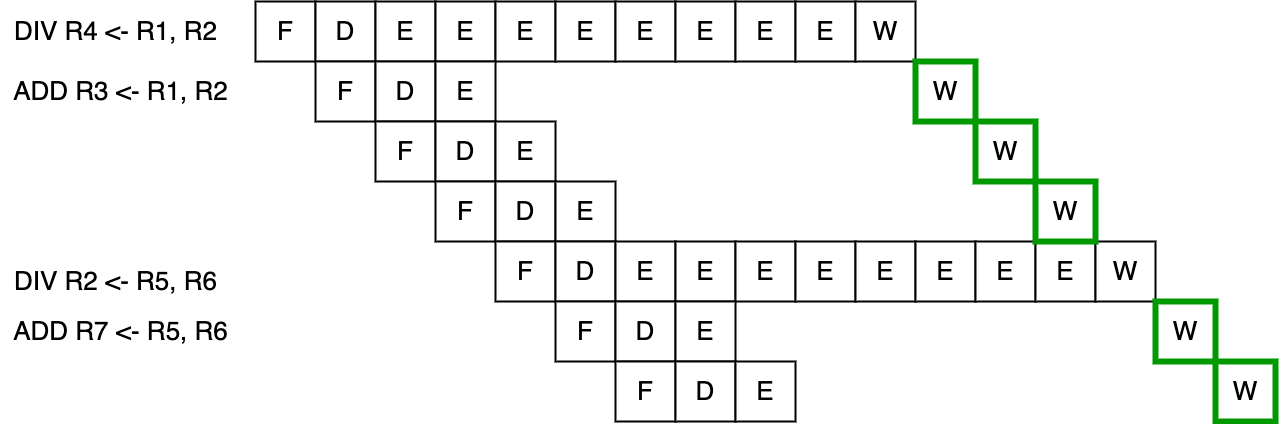

The diagram above was exported from draw.io. Its source (the exported page's mxGraphModel, read from the mxfile embedded in the PNG):
<mxGraphModel dx="2860" dy="704" grid="1" gridSize="10" guides="1" tooltips="1" connect="1" arrows="1" fold="1" page="0" pageScale="1" pageWidth="827" pageHeight="1169" background="#ffffff" math="0" shadow="0">
  <root>
    <mxCell id="0" />
    <mxCell id="1" parent="0" />
    <mxCell id="IMNWdDhcbhiBL1_5UMfC-1" value="&lt;font style=&quot;font-size: 26px;&quot;&gt;F&lt;/font&gt;" style="rounded=0;whiteSpace=wrap;html=1;strokeWidth=2;" vertex="1" parent="1">
      <mxGeometry x="-160" y="480" width="60" height="60" as="geometry" />
    </mxCell>
    <mxCell id="IMNWdDhcbhiBL1_5UMfC-2" value="&lt;font style=&quot;font-size: 26px;&quot;&gt;D&lt;/font&gt;" style="rounded=0;whiteSpace=wrap;html=1;strokeWidth=2;" vertex="1" parent="1">
      <mxGeometry x="-100" y="480" width="60" height="60" as="geometry" />
    </mxCell>
    <mxCell id="IMNWdDhcbhiBL1_5UMfC-3" value="&lt;font style=&quot;font-size: 26px;&quot;&gt;E&lt;/font&gt;" style="rounded=0;whiteSpace=wrap;html=1;strokeWidth=2;" vertex="1" parent="1">
      <mxGeometry x="-40" y="480" width="60" height="60" as="geometry" />
    </mxCell>
    <mxCell id="IMNWdDhcbhiBL1_5UMfC-4" value="&lt;font style=&quot;font-size: 26px;&quot;&gt;E&lt;/font&gt;" style="rounded=0;whiteSpace=wrap;html=1;strokeWidth=2;" vertex="1" parent="1">
      <mxGeometry x="20" y="480" width="60" height="60" as="geometry" />
    </mxCell>
    <mxCell id="IMNWdDhcbhiBL1_5UMfC-5" value="&lt;font style=&quot;font-size: 26px;&quot;&gt;E&lt;/font&gt;" style="rounded=0;whiteSpace=wrap;html=1;strokeWidth=2;" vertex="1" parent="1">
      <mxGeometry x="80" y="480" width="60" height="60" as="geometry" />
    </mxCell>
    <mxCell id="IMNWdDhcbhiBL1_5UMfC-6" value="&lt;font style=&quot;font-size: 26px;&quot;&gt;E&lt;/font&gt;" style="rounded=0;whiteSpace=wrap;html=1;strokeWidth=2;" vertex="1" parent="1">
      <mxGeometry x="140" y="480" width="60" height="60" as="geometry" />
    </mxCell>
    <mxCell id="IMNWdDhcbhiBL1_5UMfC-7" value="&lt;font style=&quot;font-size: 26px;&quot;&gt;E&lt;/font&gt;" style="rounded=0;whiteSpace=wrap;html=1;strokeWidth=2;" vertex="1" parent="1">
      <mxGeometry x="200" y="480" width="60" height="60" as="geometry" />
    </mxCell>
    <mxCell id="IMNWdDhcbhiBL1_5UMfC-8" value="&lt;font style=&quot;font-size: 26px;&quot;&gt;E&lt;/font&gt;" style="rounded=0;whiteSpace=wrap;html=1;strokeWidth=2;" vertex="1" parent="1">
      <mxGeometry x="260" y="480" width="60" height="60" as="geometry" />
    </mxCell>
    <mxCell id="IMNWdDhcbhiBL1_5UMfC-9" value="&lt;font style=&quot;font-size: 26px;&quot;&gt;E&lt;/font&gt;" style="rounded=0;whiteSpace=wrap;html=1;strokeWidth=2;" vertex="1" parent="1">
      <mxGeometry x="320" y="480" width="60" height="60" as="geometry" />
    </mxCell>
    <mxCell id="IMNWdDhcbhiBL1_5UMfC-10" value="&lt;font style=&quot;font-size: 26px;&quot;&gt;E&lt;/font&gt;" style="rounded=0;whiteSpace=wrap;html=1;strokeWidth=2;" vertex="1" parent="1">
      <mxGeometry x="380" y="480" width="60" height="60" as="geometry" />
    </mxCell>
    <mxCell id="IMNWdDhcbhiBL1_5UMfC-11" value="&lt;font style=&quot;font-size: 26px;&quot;&gt;W&lt;/font&gt;" style="rounded=0;whiteSpace=wrap;html=1;strokeWidth=2;" vertex="1" parent="1">
      <mxGeometry x="440" y="480" width="60" height="60" as="geometry" />
    </mxCell>
    <mxCell id="IMNWdDhcbhiBL1_5UMfC-12" value="&lt;font style=&quot;font-size: 26px;&quot;&gt;F&lt;/font&gt;" style="rounded=0;whiteSpace=wrap;html=1;strokeWidth=2;" vertex="1" parent="1">
      <mxGeometry x="-100" y="540" width="60" height="60" as="geometry" />
    </mxCell>
    <mxCell id="IMNWdDhcbhiBL1_5UMfC-13" value="&lt;font style=&quot;font-size: 26px;&quot;&gt;D&lt;/font&gt;" style="rounded=0;whiteSpace=wrap;html=1;strokeWidth=2;" vertex="1" parent="1">
      <mxGeometry x="-40" y="540" width="60" height="60" as="geometry" />
    </mxCell>
    <mxCell id="IMNWdDhcbhiBL1_5UMfC-14" value="&lt;font style=&quot;font-size: 26px;&quot;&gt;E&lt;/font&gt;" style="rounded=0;whiteSpace=wrap;html=1;strokeWidth=2;" vertex="1" parent="1">
      <mxGeometry x="20" y="540" width="60" height="60" as="geometry" />
    </mxCell>
    <mxCell id="IMNWdDhcbhiBL1_5UMfC-16" value="&lt;font style=&quot;font-size: 26px;&quot;&gt;F&lt;/font&gt;" style="rounded=0;whiteSpace=wrap;html=1;strokeWidth=2;" vertex="1" parent="1">
      <mxGeometry x="-40" y="600" width="60" height="60" as="geometry" />
    </mxCell>
    <mxCell id="IMNWdDhcbhiBL1_5UMfC-17" value="&lt;font style=&quot;font-size: 26px;&quot;&gt;D&lt;/font&gt;" style="rounded=0;whiteSpace=wrap;html=1;strokeWidth=2;" vertex="1" parent="1">
      <mxGeometry x="20" y="600" width="60" height="60" as="geometry" />
    </mxCell>
    <mxCell id="IMNWdDhcbhiBL1_5UMfC-18" value="&lt;font style=&quot;font-size: 26px;&quot;&gt;E&lt;/font&gt;" style="rounded=0;whiteSpace=wrap;html=1;strokeWidth=2;" vertex="1" parent="1">
      <mxGeometry x="80" y="600" width="60" height="60" as="geometry" />
    </mxCell>
    <mxCell id="IMNWdDhcbhiBL1_5UMfC-20" value="&lt;font style=&quot;font-size: 26px;&quot;&gt;F&lt;/font&gt;" style="rounded=0;whiteSpace=wrap;html=1;strokeWidth=2;" vertex="1" parent="1">
      <mxGeometry x="20" y="660" width="60" height="60" as="geometry" />
    </mxCell>
    <mxCell id="IMNWdDhcbhiBL1_5UMfC-21" value="&lt;font style=&quot;font-size: 26px;&quot;&gt;D&lt;/font&gt;" style="rounded=0;whiteSpace=wrap;html=1;strokeWidth=2;" vertex="1" parent="1">
      <mxGeometry x="80" y="660" width="60" height="60" as="geometry" />
    </mxCell>
    <mxCell id="IMNWdDhcbhiBL1_5UMfC-22" value="&lt;font style=&quot;font-size: 26px;&quot;&gt;E&lt;/font&gt;" style="rounded=0;whiteSpace=wrap;html=1;strokeWidth=2;" vertex="1" parent="1">
      <mxGeometry x="140" y="660" width="60" height="60" as="geometry" />
    </mxCell>
    <mxCell id="IMNWdDhcbhiBL1_5UMfC-24" value="&lt;font style=&quot;font-size: 26px;&quot;&gt;F&lt;/font&gt;" style="rounded=0;whiteSpace=wrap;html=1;strokeWidth=2;" vertex="1" parent="1">
      <mxGeometry x="80" y="720" width="60" height="60" as="geometry" />
    </mxCell>
    <mxCell id="IMNWdDhcbhiBL1_5UMfC-25" value="&lt;font style=&quot;font-size: 26px;&quot;&gt;D&lt;/font&gt;" style="rounded=0;whiteSpace=wrap;html=1;strokeWidth=2;" vertex="1" parent="1">
      <mxGeometry x="140" y="720" width="60" height="60" as="geometry" />
    </mxCell>
    <mxCell id="IMNWdDhcbhiBL1_5UMfC-26" value="&lt;font style=&quot;font-size: 26px;&quot;&gt;E&lt;/font&gt;" style="rounded=0;whiteSpace=wrap;html=1;strokeWidth=2;" vertex="1" parent="1">
      <mxGeometry x="200" y="720" width="60" height="60" as="geometry" />
    </mxCell>
    <mxCell id="IMNWdDhcbhiBL1_5UMfC-27" value="&lt;font style=&quot;font-size: 26px;&quot;&gt;E&lt;/font&gt;" style="rounded=0;whiteSpace=wrap;html=1;strokeWidth=2;" vertex="1" parent="1">
      <mxGeometry x="260" y="720" width="60" height="60" as="geometry" />
    </mxCell>
    <mxCell id="IMNWdDhcbhiBL1_5UMfC-28" value="&lt;font style=&quot;font-size: 26px;&quot;&gt;E&lt;/font&gt;" style="rounded=0;whiteSpace=wrap;html=1;strokeWidth=2;" vertex="1" parent="1">
      <mxGeometry x="320" y="720" width="60" height="60" as="geometry" />
    </mxCell>
    <mxCell id="IMNWdDhcbhiBL1_5UMfC-29" value="&lt;font style=&quot;font-size: 26px;&quot;&gt;E&lt;/font&gt;" style="rounded=0;whiteSpace=wrap;html=1;strokeWidth=2;" vertex="1" parent="1">
      <mxGeometry x="380" y="720" width="60" height="60" as="geometry" />
    </mxCell>
    <mxCell id="IMNWdDhcbhiBL1_5UMfC-30" value="&lt;font style=&quot;font-size: 26px;&quot;&gt;E&lt;/font&gt;" style="rounded=0;whiteSpace=wrap;html=1;strokeWidth=2;" vertex="1" parent="1">
      <mxGeometry x="440" y="720" width="60" height="60" as="geometry" />
    </mxCell>
    <mxCell id="IMNWdDhcbhiBL1_5UMfC-31" value="&lt;font style=&quot;font-size: 26px;&quot;&gt;E&lt;/font&gt;" style="rounded=0;whiteSpace=wrap;html=1;strokeWidth=2;" vertex="1" parent="1">
      <mxGeometry x="500" y="720" width="60" height="60" as="geometry" />
    </mxCell>
    <mxCell id="IMNWdDhcbhiBL1_5UMfC-32" value="&lt;font style=&quot;font-size: 26px;&quot;&gt;E&lt;/font&gt;" style="rounded=0;whiteSpace=wrap;html=1;strokeWidth=2;" vertex="1" parent="1">
      <mxGeometry x="560" y="720" width="60" height="60" as="geometry" />
    </mxCell>
    <mxCell id="IMNWdDhcbhiBL1_5UMfC-33" value="&lt;font style=&quot;font-size: 26px;&quot;&gt;E&lt;/font&gt;" style="rounded=0;whiteSpace=wrap;html=1;strokeWidth=2;" vertex="1" parent="1">
      <mxGeometry x="620" y="720" width="60" height="60" as="geometry" />
    </mxCell>
    <mxCell id="IMNWdDhcbhiBL1_5UMfC-34" value="&lt;font style=&quot;font-size: 26px;&quot;&gt;W&lt;/font&gt;" style="rounded=0;whiteSpace=wrap;html=1;strokeWidth=2;" vertex="1" parent="1">
      <mxGeometry x="680" y="720" width="60" height="60" as="geometry" />
    </mxCell>
    <mxCell id="IMNWdDhcbhiBL1_5UMfC-35" value="&lt;font style=&quot;font-size: 26px;&quot;&gt;F&lt;/font&gt;" style="rounded=0;whiteSpace=wrap;html=1;strokeWidth=2;" vertex="1" parent="1">
      <mxGeometry x="140" y="780" width="60" height="60" as="geometry" />
    </mxCell>
    <mxCell id="IMNWdDhcbhiBL1_5UMfC-36" value="&lt;font style=&quot;font-size: 26px;&quot;&gt;D&lt;/font&gt;" style="rounded=0;whiteSpace=wrap;html=1;strokeWidth=2;" vertex="1" parent="1">
      <mxGeometry x="200" y="780" width="60" height="60" as="geometry" />
    </mxCell>
    <mxCell id="IMNWdDhcbhiBL1_5UMfC-37" value="&lt;font style=&quot;font-size: 26px;&quot;&gt;E&lt;/font&gt;" style="rounded=0;whiteSpace=wrap;html=1;strokeWidth=2;" vertex="1" parent="1">
      <mxGeometry x="260" y="780" width="60" height="60" as="geometry" />
    </mxCell>
    <mxCell id="IMNWdDhcbhiBL1_5UMfC-39" value="&lt;font style=&quot;font-size: 26px;&quot;&gt;F&lt;/font&gt;" style="rounded=0;whiteSpace=wrap;html=1;strokeWidth=2;" vertex="1" parent="1">
      <mxGeometry x="200" y="840" width="60" height="60" as="geometry" />
    </mxCell>
    <mxCell id="IMNWdDhcbhiBL1_5UMfC-40" value="&lt;font style=&quot;font-size: 26px;&quot;&gt;D&lt;/font&gt;" style="rounded=0;whiteSpace=wrap;html=1;strokeWidth=2;" vertex="1" parent="1">
      <mxGeometry x="260" y="840" width="60" height="60" as="geometry" />
    </mxCell>
    <mxCell id="IMNWdDhcbhiBL1_5UMfC-41" value="&lt;font style=&quot;font-size: 26px;&quot;&gt;E&lt;/font&gt;" style="rounded=0;whiteSpace=wrap;html=1;strokeWidth=2;" vertex="1" parent="1">
      <mxGeometry x="320" y="840" width="60" height="60" as="geometry" />
    </mxCell>
    <mxCell id="IMNWdDhcbhiBL1_5UMfC-44" value="&lt;font style=&quot;font-size: 26px;&quot;&gt;DIV R4 &amp;lt;- R1, R2&lt;/font&gt;" style="text;html=1;align=center;verticalAlign=middle;resizable=0;points=[];autosize=1;strokeColor=none;fillColor=none;" vertex="1" parent="1">
      <mxGeometry x="-415" y="490" width="230" height="40" as="geometry" />
    </mxCell>
    <mxCell id="IMNWdDhcbhiBL1_5UMfC-45" value="&lt;font style=&quot;font-size: 26px;&quot;&gt;ADD R3 &amp;lt;- R1, R2&lt;/font&gt;" style="text;html=1;align=center;verticalAlign=middle;resizable=0;points=[];autosize=1;strokeColor=none;fillColor=none;" vertex="1" parent="1">
      <mxGeometry x="-415" y="550" width="240" height="40" as="geometry" />
    </mxCell>
    <mxCell id="IMNWdDhcbhiBL1_5UMfC-46" value="&lt;font style=&quot;font-size: 26px;&quot;&gt;DIV R2 &amp;lt;- R5, R6&lt;/font&gt;" style="text;html=1;align=center;verticalAlign=middle;resizable=0;points=[];autosize=1;strokeColor=none;fillColor=none;" vertex="1" parent="1">
      <mxGeometry x="-415" y="740" width="230" height="40" as="geometry" />
    </mxCell>
    <mxCell id="IMNWdDhcbhiBL1_5UMfC-48" value="&lt;font style=&quot;font-size: 26px;&quot;&gt;ADD R7 &amp;lt;- R5, R6&lt;/font&gt;" style="text;html=1;align=center;verticalAlign=middle;resizable=0;points=[];autosize=1;strokeColor=none;fillColor=none;" vertex="1" parent="1">
      <mxGeometry x="-415" y="790" width="240" height="40" as="geometry" />
    </mxCell>
    <mxCell id="IMNWdDhcbhiBL1_5UMfC-15" value="&lt;font style=&quot;font-size: 26px;&quot;&gt;W&lt;/font&gt;" style="rounded=0;whiteSpace=wrap;html=1;strokeWidth=6;strokeColor=#009900;" vertex="1" parent="1">
      <mxGeometry x="500" y="540" width="60" height="60" as="geometry" />
    </mxCell>
    <mxCell id="IMNWdDhcbhiBL1_5UMfC-54" value="&lt;font style=&quot;font-size: 26px;&quot;&gt;W&lt;/font&gt;" style="rounded=0;whiteSpace=wrap;html=1;strokeWidth=6;strokeColor=#009900;" vertex="1" parent="1">
      <mxGeometry x="560" y="600" width="60" height="60" as="geometry" />
    </mxCell>
    <mxCell id="IMNWdDhcbhiBL1_5UMfC-55" value="&lt;font style=&quot;font-size: 26px;&quot;&gt;W&lt;/font&gt;" style="rounded=0;whiteSpace=wrap;html=1;strokeWidth=6;strokeColor=#009900;" vertex="1" parent="1">
      <mxGeometry x="620" y="660" width="60" height="60" as="geometry" />
    </mxCell>
    <mxCell id="IMNWdDhcbhiBL1_5UMfC-56" value="&lt;font style=&quot;font-size: 26px;&quot;&gt;W&lt;/font&gt;" style="rounded=0;whiteSpace=wrap;html=1;strokeWidth=6;strokeColor=#009900;" vertex="1" parent="1">
      <mxGeometry x="740" y="780" width="60" height="60" as="geometry" />
    </mxCell>
    <mxCell id="IMNWdDhcbhiBL1_5UMfC-57" value="&lt;font style=&quot;font-size: 26px;&quot;&gt;W&lt;/font&gt;" style="rounded=0;whiteSpace=wrap;html=1;strokeWidth=6;strokeColor=#009900;" vertex="1" parent="1">
      <mxGeometry x="800" y="840" width="60" height="60" as="geometry" />
    </mxCell>
  </root>
</mxGraphModel>